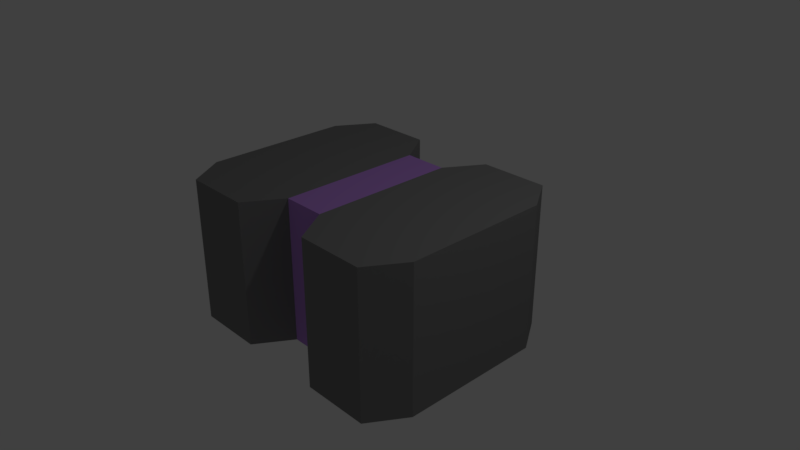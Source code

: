 # Source: B13PillarSection.blend  (saved by Blender 2.79.0; exported with 4.5.12 LTS)
import bpy
from mathutils import Matrix  # noqa: F401  (used for matrix-valued properties, if any)

bpy.ops.wm.read_factory_settings(use_empty=True)
scene = bpy.context.scene
scene.name = 'Scene'

# ---- collections
col_collection_1 = bpy.data.collections.new('Collection 1'); scene.collection.children.link(col_collection_1)

# ---- materials (node trees are filled in below, after node groups)
mat_material = bpy.data.materials.new('Material')
mat_material.alpha_threshold = 0.0
mat_material.use_transparent_shadow = False
mat_material.diffuse_color = (0.5284, 0.2686, 0.8, 1.0)
mat_material.roughness = 0.5
mat_material.line_color = (0.0, 0.0, 0.0, 1.0)
mat_material_001 = bpy.data.materials.new('Material.001')
mat_material_001.alpha_threshold = 0.0
mat_material_001.use_transparent_shadow = False
mat_material_001.diffuse_color = (0.2203, 0.2203, 0.2203, 1.0)
mat_material_001.roughness = 0.5

# ---- material node trees

# ---- world
world_world = bpy.data.worlds.new('World'); scene.world = world_world
world_world.color = (0.05088, 0.05088, 0.05088)
world_world.use_sun_shadow = False
world_world.sun_shadow_jitter_overblur = 0.0
world_world.cycles.sampling_method = 'MANUAL'

# ---- cameras
cam_camera = bpy.data.cameras.new('Camera')
cam_camera.clip_end = 100.0
cam_camera.lens = 35.0
cam_camera.sensor_width = 32.0
cam_camera.sensor_height = 18.0
cam_camera.ortho_scale = 7.314
cam_camera.dof.focus_distance = 0.0
cam_camera.dof.aperture_fstop = 128.0

# ---- lights
light_lamp = bpy.data.lights.new('Lamp', 'POINT')
light_lamp.transmission_factor = 0.0
light_lamp.cutoff_distance = 30.0
light_lamp.energy = 100.0
light_lamp.shadow_buffer_clip_start = 1.001
light_lamp.shadow_soft_size = 0.1
light_lamp.shadow_maximum_resolution = 0.006
light_lamp.use_absolute_resolution = True

# ---- meshes
me_cube = bpy.data.meshes.new('Cube')
me_cube.from_pydata([(0.2972, 1.0, -1.0), (0.2972, -1.0, -1.0), (-0.2972, -1.0, -1.0), (-0.2972, 1.0, -1.0), (0.2972, 1.0, 1.0), (0.2972, -1.0, 1.0), (-0.2972, -1.0, 1.0), (-0.2972, 1.0, 1.0), (1.847, 1.0, -1.0), (1.847, -1.0, -1.0), (1.847, 1.0, 1.0), (1.847, -1.0, 1.0), (-1.847, -1.0, -1.0), (-1.847, 1.0, -1.0), (-1.847, -1.0, 1.0), (-1.847, 1.0, 1.0), (0.6097, -1.5, -1.0), (0.6097, -1.5, 1.0), (-0.6097, -1.5, -1.0), (-0.6097, -1.5, 1.0), (1.535, -1.5, -1.0), (1.535, -1.5, 1.0), (-1.535, -1.5, -1.0), (-1.535, -1.5, 1.0), (0.6097, 1.5, -1.0), (0.6097, 1.5, 1.0), (-0.6097, 1.5, -1.0), (-0.6097, 1.5, 1.0), (1.535, 1.5, -1.0), (1.535, 1.5, 1.0), (-1.535, 1.5, -1.0), (-1.535, 1.5, 1.0)], [], [(4, 5, 11, 10), (3, 2, 12, 13), (8, 10, 11, 9), (6, 14, 23, 19), (0, 4, 25, 24), (1, 0, 8, 9), (12, 14, 15, 13), (2, 6, 19, 18), (6, 7, 15, 14), (4, 10, 29, 25), (17, 16, 20, 21), (18, 19, 23, 22), (5, 1, 16, 17), (12, 2, 18, 22), (1, 9, 20, 16), (11, 5, 17, 21), (9, 11, 21, 20), (14, 12, 22, 23), (24, 25, 29, 28), (27, 26, 30, 31), (10, 8, 28, 29), (13, 15, 31, 30), (7, 3, 26, 27), (15, 7, 27, 31), (3, 13, 30, 26), (8, 0, 24, 28), (5, 6, 2, 1), (4, 7, 6, 5), (4, 0, 3, 7), (0, 1, 2, 3)])
me_cube.polygons.foreach_set('material_index', [1, 1, 1, 1, 1, 1, 1, 1, 1, 1, 1, 1, 1, 1, 1, 1, 1, 1, 1, 1, 1, 1, 1, 1, 1, 1, 0, 0, 0, 0])
_uv = me_cube.uv_layers.new(name='UVMap')
_uv.uv.foreach_set('vector', [0.008164, 0.9869, 0.008164, 0.9869, 0.9964, 0.9869, 0.9964, 0.9869, 0.9793, 0.01532, 0.9793, 0.01532, 0.01121, 0.01532, 0.01121, 0.01532, 0.9964, 0.008159, 0.9964, 0.9869, 0.9964, 0.9869, 0.9964, 0.008159, 0.9793, 0.9847, 0.01121, 0.9847, 0.2532, 0.9847, 0.7373, 0.9847, 0.008164, 0.008159, 0.008164, 0.9869, 0.2552, 0.9869, 0.2552, 0.008159, 0.008164, 0.008159, 0.008164, 0.008159, 0.9964, 0.008159, 0.9964, 0.008159, 0.01121, 0.01532, 0.01121, 0.9847, 0.01121, 0.9847, 0.01121, 0.01532, 0.9793, 0.01532, 0.9793, 0.9847, 0.7373, 0.9847, 0.7373, 0.01532, 0.9793, 0.9847, 0.9793, 0.9847, 0.01121, 0.9847, 0.01121, 0.9847, 0.008164, 0.9869, 0.9964, 0.9869, 0.7493, 0.9869, 0.2552, 0.9869, 0.2552, 0.9869, 0.2552, 0.008159, 0.7493, 0.008159, 0.7493, 0.9869, 0.7373, 0.01532, 0.7373, 0.9847, 0.2532, 0.9847, 0.2532, 0.01532, 0.008164, 0.9869, 0.008164, 0.008159, 0.2552, 0.008159, 0.2552, 0.9869, 0.01121, 0.01532, 0.9793, 0.01532, 0.7373, 0.01532, 0.2532, 0.01532, 0.008164, 0.008159, 0.9964, 0.008159, 0.7493, 0.008159, 0.2552, 0.008159, 0.9964, 0.9869, 0.008164, 0.9869, 0.2552, 0.9869, 0.7493, 0.9869, 0.9964, 0.008159, 0.9964, 0.9869, 0.7493, 0.9869, 0.7493, 0.008159, 0.01121, 0.9847, 0.01121, 0.01532, 0.2532, 0.01532, 0.2532, 0.9847, 0.2552, 0.008159, 0.2552, 0.9869, 0.7493, 0.9869, 0.7493, 0.008159, 0.7373, 0.9847, 0.7373, 0.01532, 0.2532, 0.01532, 0.2532, 0.9847, 0.9964, 0.9869, 0.9964, 0.008159, 0.7493, 0.008159, 0.7493, 0.9869, 0.01121, 0.01532, 0.01121, 0.9847, 0.2532, 0.9847, 0.2532, 0.01532, 0.9793, 0.9847, 0.9793, 0.01532, 0.7373, 0.01532, 0.7373, 0.9847, 0.01121, 0.9847, 0.9793, 0.9847, 0.7373, 0.9847, 0.2532, 0.9847, 0.9793, 0.01532, 0.01121, 0.01532, 0.2532, 0.01532, 0.7373, 0.01532, 0.9964, 0.008159, 0.008164, 0.008159, 0.2552, 0.008159, 0.7493, 0.008159, 0.008164, 0.9869, 0.9793, 0.9847, 0.9793, 0.01532, 0.008164, 0.008159, 0.008164, 0.9869, 0.9793, 0.9847, 0.9793, 0.9847, 0.008164, 0.9869, 0.008164, 0.9869, 0.008164, 0.008159, 0.9793, 0.01532, 0.9793, 0.9847, 0.008164, 0.008159, 0.008164, 0.008159, 0.9793, 0.01532, 0.9793, 0.01532])
me_cube.materials.append(mat_material)
me_cube.materials.append(mat_material_001)
me_cube.use_remesh_preserve_volume = False
me_cube.use_remesh_preserve_attributes = False
me_cube.use_mirror_vertex_groups = False
me_cube.update()

# ---- objects
ob_cube = bpy.data.objects.new('Cube', me_cube)
ob_lamp = bpy.data.objects.new('Lamp', light_lamp)
ob_camera = bpy.data.objects.new('Camera', cam_camera)

# ---- transforms, parenting, visibility, modifiers, constraints
ob_cube.location = (0.0, 0.0, 0.0)
ob_cube.lock_rotations_4d = False
ob_cube.empty_display_type = 'ARROWS'
ob_cube.lineart.crease_threshold = 0.0
ob_lamp.location = (4.076, 1.005, 5.904)
ob_lamp.rotation_euler = (0.6503, 0.05522, 1.866)
ob_lamp.lock_rotations_4d = False
ob_lamp.empty_display_type = 'ARROWS'
ob_lamp.color = (0.0, 0.0, 0.0, 0.0)
ob_lamp.lineart.crease_threshold = 0.0
ob_camera.location = (7.481, -6.508, 5.344)
ob_camera.rotation_euler = (1.109, 0.0, 0.8149)
ob_camera.lock_rotations_4d = False
ob_camera.empty_display_type = 'ARROWS'
ob_camera.color = (0.0, 0.0, 0.0, 0.0)
ob_camera.display_type = 'WIRE'
ob_camera.lineart.crease_threshold = 0.0

# ---- collection membership
col_collection_1.objects.link(ob_cube)
col_collection_1.objects.link(ob_lamp)
col_collection_1.objects.link(ob_camera)

# ---- scene / render settings (as saved in the file)
scene.camera = ob_camera
scene.frame_start = 1; scene.frame_end = 250; scene.frame_set(4)
scene.render.engine = 'BLENDER_EEVEE_NEXT'
scene.render.resolution_percentage = 50
scene.render.dither_intensity = 0.0
scene.cycles.use_denoising = False
scene.cycles.samples = 128
scene.cycles.sampling_pattern = 'TABULATED_SOBOL'
scene.cycles.use_adaptive_sampling = False
scene.cycles.use_light_tree = False
scene.cycles.blur_glossy = 0.0
scene.cycles.sample_clamp_indirect = 0.0
scene.view_settings.view_transform = 'Standard'
bpy.context.view_layer.update()
